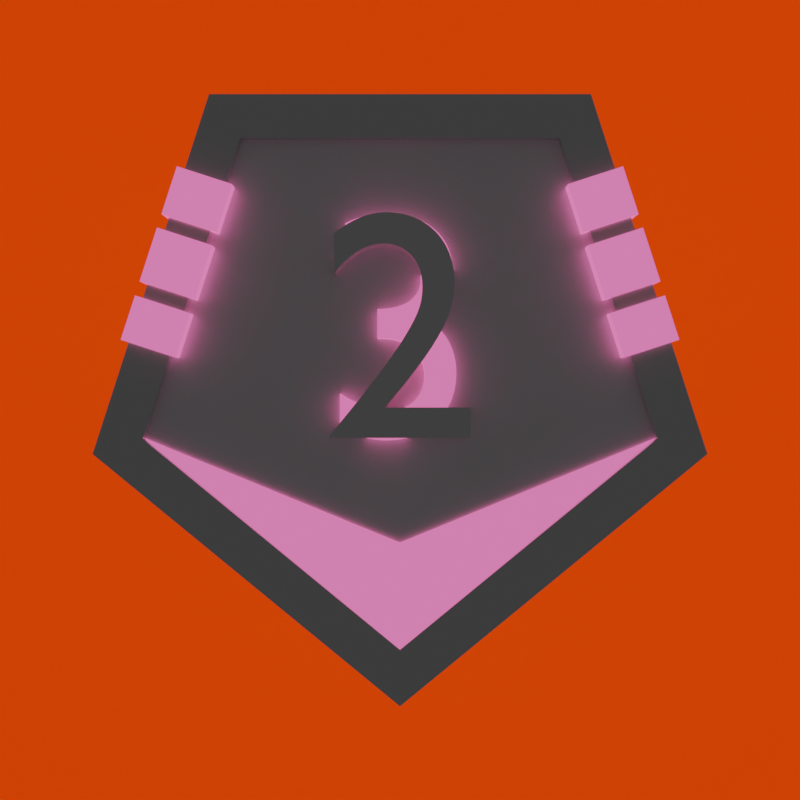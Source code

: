 # Source: badges.blend  (saved by Blender 3.1.7; exported with 4.5.12 LTS)
import bpy
from mathutils import Matrix  # noqa: F401  (used for matrix-valued properties, if any)

bpy.ops.wm.read_factory_settings(use_empty=True)
scene = bpy.context.scene
scene.name = 'Scene'

# ---- collections
col_collection = bpy.data.collections.new('Collection'); scene.collection.children.link(col_collection)

# ---- materials (node trees are filled in below, after node groups)
mat_1 = bpy.data.materials.new('1')
mat_1.use_transparent_shadow = False
mat_4 = bpy.data.materials.new('4')
mat_4.use_transparent_shadow = False
mat_2 = bpy.data.materials.new('2')
mat_2.use_transparent_shadow = False
mat_vrt = bpy.data.materials.new('vrt')
mat_vrt.use_transparent_shadow = False

# ---- material node trees
mat_1.use_nodes = True; mat_1.node_tree.nodes.clear()
_N = mat_1.node_tree.nodes; _L = mat_1.node_tree.links
n0 = _N.new('ShaderNodeBsdfPrincipled'); n0.name = 'Principled BSDF'; n0.location = (10, 300)
n0.distribution = 'GGX'
n0.subsurface_method = 'RANDOM_WALK_SKIN'
n0.inputs[0].default_value = (0.7456, 0.7456, 0.7456, 1.0)
n0.inputs[1].default_value = 0.8455
n0.inputs[2].default_value = 0.2773
n0.inputs[3].default_value = 1.45
n0.inputs[27].default_value = (0.0, 0.0, 0.0, 1.0)
n0.inputs[28].default_value = 1.0
n1 = _N.new('ShaderNodeOutputMaterial'); n1.name = 'Material Output'; n1.location = (300, 300)
_L.new(n0.outputs[0], n1.inputs[0])
n1.is_active_output = True
mat_4.use_nodes = True; mat_4.node_tree.nodes.clear()
_N = mat_4.node_tree.nodes; _L = mat_4.node_tree.links
n0 = _N.new('ShaderNodeBsdfPrincipled'); n0.name = 'Principled BSDF'; n0.location = (10, 300)
n0.distribution = 'GGX'
n0.subsurface_method = 'RANDOM_WALK_SKIN'
n0.inputs[0].default_value = (0.9826, 0.9654, 1.0, 1.0)
n0.inputs[1].default_value = 0.7864
n0.inputs[3].default_value = 1.45
n0.inputs[13].default_value = 0.2364
n0.inputs[27].default_value = (0.0, 0.0, 0.0, 1.0)
n0.inputs[28].default_value = 1.0
n1 = _N.new('ShaderNodeOutputMaterial'); n1.name = 'Material Output'; n1.location = (300, 300)
_L.new(n0.outputs[0], n1.inputs[0])
n1.is_active_output = True
mat_2.use_nodes = True; mat_2.node_tree.nodes.clear()
_N = mat_2.node_tree.nodes; _L = mat_2.node_tree.links
n0 = _N.new('ShaderNodeBsdfPrincipled'); n0.name = 'Principled BSDF'; n0.location = (10, 300)
n0.distribution = 'GGX'
n0.subsurface_method = 'RANDOM_WALK_SKIN'
n0.inputs[0].default_value = (0.8, 0.0, 0.01062, 1.0)
n0.inputs[1].default_value = 0.6818
n0.inputs[2].default_value = 0.1818
n0.inputs[3].default_value = 1.45
n0.inputs[13].default_value = 0.8364
n0.inputs[27].default_value = (1.0, 0.1865, 0.4788, 1.0)
n0.inputs[28].default_value = 1.0
n1 = _N.new('ShaderNodeOutputMaterial'); n1.name = 'Material Output'; n1.location = (300, 300)
_L.new(n0.outputs[0], n1.inputs[0])
n1.is_active_output = True
mat_vrt.use_nodes = True; mat_vrt.node_tree.nodes.clear()
_N = mat_vrt.node_tree.nodes; _L = mat_vrt.node_tree.links
n0 = _N.new('ShaderNodeBsdfPrincipled'); n0.name = 'Principled BSDF'; n0.location = (10, 300)
n0.distribution = 'GGX'
n0.subsurface_method = 'RANDOM_WALK_SKIN'
n0.inputs[0].default_value = (0.0, 0.8, 0.009673, 1.0)
n0.inputs[2].default_value = 1.0
n0.inputs[3].default_value = 1.45
n0.inputs[27].default_value = (1.0, 0.00459, 0.0, 1.0)
n0.inputs[28].default_value = 1.0
n1 = _N.new('ShaderNodeOutputMaterial'); n1.name = 'Material Output'; n1.location = (300, 300)
_L.new(n0.outputs[0], n1.inputs[0])
n1.is_active_output = True

# ---- world
world_world = bpy.data.worlds.new('World'); scene.world = world_world
world_world.use_nodes = True; world_world.node_tree.nodes.clear()
_N = world_world.node_tree.nodes; _L = world_world.node_tree.links
n0 = _N.new('ShaderNodeOutputWorld'); n0.name = 'World Output'; n0.location = (300, 300)
n1 = _N.new('ShaderNodeBackground'); n1.name = 'Background'; n1.location = (10, 300)
n1.inputs[0].default_value = (0.05088, 0.05088, 0.05088, 1.0)
_L.new(n1.outputs[0], n0.inputs[0])
n0.is_active_output = True
world_world.color = (0.05088, 0.05088, 0.05088)
world_world.use_sun_shadow = False
world_world.sun_shadow_jitter_overblur = 0.0

# ---- cameras
cam_camera_001 = bpy.data.cameras.new('Camera.001')

# ---- meshes
me_cube_003 = bpy.data.meshes.new('Cube.003')
me_cube_003.from_pydata([(0.2672, -0.04737, 0.4283), (0.0, -0.04737, -0.4283), (0.4302, -0.04737, -0.07539), (-0.2672, -0.04737, 0.4283), (-0.4302, -0.04737, -0.07539), (0.2672, 0.0, 0.4283), (0.0, 0.0, -0.4283), (0.4302, 0.0, -0.07539), (-0.2672, 0.0, 0.4283), (-0.4302, 0.0, -0.07539), (0.0, -0.04737, -0.3491), (0.3598, -0.04737, -0.05396), (0.2234, -0.04737, 0.3673), (-0.3598, -0.04737, -0.05396), (-0.2234, -0.04737, 0.3673), (0.0, -0.0315, -0.3491), (0.3598, -0.0315, -0.05396), (0.2234, -0.0315, 0.3673), (-0.3598, -0.0315, -0.05396), (-0.2234, -0.0315, 0.3673), (0.2672, 0.04737, 0.4283), (0.0, 0.04737, -0.4283), (0.4302, 0.04737, -0.07539), (-0.2672, 0.04737, 0.4283), (-0.4302, 0.04737, -0.07539), (0.0, 0.04737, -0.3491), (0.3598, 0.04737, -0.05396), (0.2234, 0.04737, 0.3673), (-0.3598, 0.04737, -0.05396), (-0.2234, 0.04737, 0.3673), (0.0, 0.0315, -0.3491), (0.3598, 0.0315, -0.05396), (0.2234, 0.0315, 0.3673), (-0.3598, 0.0315, -0.05396), (-0.2234, 0.0315, 0.3673)], [], [(7, 5, 0, 2), (9, 4, 3, 8), (1, 2, 11, 10), (0, 5, 8, 3), (4, 9, 6, 1), (2, 1, 6, 7), (12, 14, 19, 17), (0, 3, 14, 12), (3, 4, 13, 14), (4, 1, 10, 13), (2, 0, 12, 11), (13, 10, 15, 18), (10, 11, 16, 15), (14, 13, 18, 19), (11, 12, 17, 16), (7, 22, 20, 5), (9, 8, 23, 24), (21, 25, 26, 22), (20, 23, 8, 5), (24, 21, 6, 9), (22, 7, 6, 21), (27, 32, 34, 29), (20, 27, 29, 23), (23, 29, 28, 24), (24, 28, 25, 21), (22, 26, 27, 20), (28, 33, 30, 25), (25, 30, 31, 26), (29, 34, 33, 28), (26, 31, 32, 27)])
_uv = me_cube_003.uv_layers.new(name='UVMap')
_uv.uv.foreach_set('vector', [0.5, 0.3479, 0.5, 0.9333, 0.4449, 0.9333, 0.4449, 0.3479, 0.5, 0.3479, 0.4449, 0.3479, 0.4449, 0.9333, 0.5, 0.9333, 0.5, -0.0624, 1.0, 0.3479, 0.9182, 0.3728, 0.5, 0.02966, 0.8105, 0.4449, 0.8105, 0.5, 0.1895, 0.5, 0.1895, 0.4449, 2.98e-08, 0.4449, 2.98e-08, 0.5, 0.5, 0.5, 0.5, 0.4449, 1.0, 0.4449, 0.5, 0.4449, 0.5, 0.5, 1.0, 0.5, 0.7597, 0.4449, 0.2403, 0.4449, 0.2403, 0.4634, 0.7597, 0.4634, 0.8105, 0.9333, 0.1895, 0.9333, 0.2403, 0.8624, 0.7597, 0.8624, 0.1895, 0.9333, 2.98e-08, 0.3479, 0.08184, 0.3728, 0.2403, 0.8624, 2.98e-08, 0.3479, 0.5, -0.0624, 0.5, 0.02966, 0.08184, 0.3728, 1.0, 0.3479, 0.8105, 0.9333, 0.7597, 0.8624, 0.9182, 0.3728, 0.08184, 0.4449, 0.5, 0.4449, 0.5, 0.4634, 0.08184, 0.4634, 0.5, 0.4449, 0.9182, 0.4449, 0.9182, 0.4634, 0.5, 0.4634, 0.4449, 0.8624, 0.4449, 0.3728, 0.4634, 0.3728, 0.4634, 0.8624, 0.4449, 0.3728, 0.4449, 0.8624, 0.4634, 0.8624, 0.4634, 0.3728, 0.5, 0.3479, 0.5551, 0.3479, 0.5551, 0.9333, 0.5, 0.9333, 0.5, 0.3479, 0.5, 0.9333, 0.5551, 0.9333, 0.5551, 0.3479, 0.5, -0.0624, 0.5, 0.02966, 0.9182, 0.3728, 1.0, 0.3479, 0.8105, 0.5551, 0.1895, 0.5551, 0.1895, 0.5, 0.8105, 0.5, 2.98e-08, 0.5551, 0.5, 0.5551, 0.5, 0.5, 2.98e-08, 0.5, 1.0, 0.5551, 1.0, 0.5, 0.5, 0.5, 0.5, 0.5551, 0.7597, 0.5551, 0.7597, 0.5366, 0.2403, 0.5366, 0.2403, 0.5551, 0.8105, 0.9333, 0.7597, 0.8624, 0.2403, 0.8624, 0.1895, 0.9333, 0.1895, 0.9333, 0.2403, 0.8624, 0.08184, 0.3728, 2.98e-08, 0.3479, 2.98e-08, 0.3479, 0.08184, 0.3728, 0.5, 0.02966, 0.5, -0.0624, 1.0, 0.3479, 0.9182, 0.3728, 0.7597, 0.8624, 0.8105, 0.9333, 0.08184, 0.5551, 0.08184, 0.5366, 0.5, 0.5366, 0.5, 0.5551, 0.5, 0.5551, 0.5, 0.5366, 0.9182, 0.5366, 0.9182, 0.5551, 0.5551, 0.8624, 0.5366, 0.8624, 0.5366, 0.3728, 0.5551, 0.3728, 0.5551, 0.3728, 0.5366, 0.3728, 0.5366, 0.8624, 0.5551, 0.8624])
me_cube_003.materials.append(mat_1)
me_cube_003.use_remesh_fix_poles = True
me_cube_003.use_remesh_preserve_attributes = False
me_cube_003.update()
me_cube_004 = bpy.data.meshes.new('Cube.004')
me_cube_004.from_pydata([(0.0, -0.0315, -0.3491), (0.3598, -0.0315, -0.05396), (0.2234, -0.0315, 0.3673), (-0.3598, -0.0315, -0.05396), (-0.2234, -0.0315, 0.3673), (0.0, -0.0315, -0.2014), (0.0, 0.0315, -0.3491), (0.3598, 0.0315, -0.05396), (0.2234, 0.0315, 0.3673), (-0.3598, 0.0315, -0.05396), (-0.2234, 0.0315, 0.3673), (0.0, 0.0315, -0.2014)], [], [(1, 0, 5), (3, 5, 0), (1, 5, 3, 4, 2), (7, 11, 6), (9, 6, 11), (7, 8, 10, 9, 11)])
_uv = me_cube_004.uv_layers.new(name='UVMap')
_uv.uv.foreach_set('vector', [1.0, 0.5723, 0.5, 0.1621, 0.5, 0.3674, 0.0, 0.5723, 0.5, 0.3674, 0.5, 0.1621, 1.0, 0.5723, 0.5, 0.3674, 0.0, 0.5723, 0.1895, 1.158, 0.8105, 1.158, 1.0, 0.5723, 0.5, 0.3674, 0.5, 0.1621, 0.0, 0.5723, 0.5, 0.1621, 0.5, 0.3674, 1.0, 0.5723, 0.8105, 1.158, 0.1895, 1.158, 0.0, 0.5723, 0.5, 0.3674])
me_cube_004.materials.append(mat_4)
me_cube_004.use_remesh_fix_poles = True
me_cube_004.use_remesh_preserve_attributes = False
me_cube_004.update()
me_cube_005 = bpy.data.meshes.new('Cube.005')
me_cube_005.from_pydata([(0.0, -0.0315, -0.3491), (0.3598, -0.0315, -0.05396), (-0.3598, -0.0315, -0.05396), (0.0, -0.0315, -0.2014), (2.317e-09, -0.04548, -0.3491), (0.3598, -0.03677, -0.05396), (-0.3598, -0.03677, -0.05396), (2.317e-09, -0.03677, -0.2014), (0.0, 0.0315, -0.3491), (0.3598, 0.0315, -0.05396), (-0.3598, 0.0315, -0.05396), (0.0, 0.0315, -0.2014), (2.317e-09, 0.04548, -0.3491), (0.3598, 0.03677, -0.05396), (-0.3598, 0.03677, -0.05396), (2.317e-09, 0.03677, -0.2014)], [], [(5, 4, 7), (6, 7, 4), (2, 3, 7, 6), (1, 0, 4, 5), (3, 1, 5, 7), (0, 2, 6, 4), (13, 15, 12), (14, 12, 15), (10, 14, 15, 11), (9, 13, 12, 8), (11, 15, 13, 9), (8, 12, 14, 10)])
_uv = me_cube_005.uv_layers.new(name='UVMap')
_uv.uv.foreach_set('vector', [1.0, 0.6709, 0.5, 0.2606, 0.5, 0.466, 0.0, 0.6709, 0.5, 0.466, 0.5, 0.2606, 0.0, 0.4562, 0.5, 0.4562, 0.5, 0.4489, 0.0, 0.4489, 1.0, 0.4562, 0.5, 0.4562, 0.5, 0.4368, 1.0, 0.4489, 0.5, 0.4562, 1.0, 0.4562, 1.0, 0.4489, 0.5, 0.4489, 0.5, 0.4562, 0.0, 0.4562, 0.0, 0.4489, 0.5, 0.4368, 1.0, 0.6709, 0.5, 0.466, 0.5, 0.2606, 0.0, 0.6709, 0.5, 0.2606, 0.5, 0.466, 0.0, 0.5438, 0.0, 0.5511, 0.5, 0.5511, 0.5, 0.5438, 1.0, 0.5438, 1.0, 0.5511, 0.5, 0.5632, 0.5, 0.5438, 0.5, 0.5438, 0.5, 0.5511, 1.0, 0.5511, 1.0, 0.5438, 0.5, 0.5438, 0.5, 0.5632, 0.0, 0.5511, 0.0, 0.5438])
me_cube_005.materials.append(mat_2)
me_cube_005.use_remesh_fix_poles = True
me_cube_005.use_remesh_preserve_attributes = False
me_cube_005.update()
me_cube_007 = bpy.data.meshes.new('Cube.007')
me_cube_007.from_pydata([(0.3116, -0.05855, 0.0592), (0.2335, -0.05855, 0.3002), (0.3116, 0.05855, 0.0592), (0.2335, 0.05855, 0.3002), (0.3879, -0.05855, 0.08395), (0.3098, -0.05855, 0.3249), (0.3879, 0.05855, 0.08395), (0.3098, 0.05855, 0.3249), (0.255, -0.05855, 0.2338), (0.255, 0.05855, 0.2338), (0.3313, 0.05855, 0.2586), (0.3313, -0.05855, 0.2586), (0.2611, 0.05855, 0.2151), (0.3374, 0.05855, 0.2399), (0.3374, -0.05855, 0.2399), (0.2611, -0.05855, 0.2151), (0.2854, 0.05855, 0.1402), (0.3617, 0.05855, 0.1649), (0.3617, -0.05855, 0.1649), (0.2854, -0.05855, 0.1402), (0.2916, 0.05855, 0.1209), (0.3679, 0.05855, 0.1456), (0.3679, -0.05855, 0.1456), (0.2916, -0.05855, 0.1209), (-0.3116, -0.05855, 0.0592), (-0.2335, -0.05855, 0.3002), (-0.3116, 0.05855, 0.0592), (-0.2335, 0.05855, 0.3002), (-0.3879, -0.05855, 0.08395), (-0.3098, -0.05855, 0.3249), (-0.3879, 0.05855, 0.08395), (-0.3098, 0.05855, 0.3249), (-0.255, -0.05855, 0.2338), (-0.255, 0.05855, 0.2338), (-0.3313, 0.05855, 0.2586), (-0.3313, -0.05855, 0.2586), (-0.2611, 0.05855, 0.2151), (-0.3374, 0.05855, 0.2399), (-0.3374, -0.05855, 0.2399), (-0.2611, -0.05855, 0.2151), (-0.2854, 0.05855, 0.1402), (-0.3617, 0.05855, 0.1649), (-0.3617, -0.05855, 0.1649), (-0.2854, -0.05855, 0.1402), (-0.2916, 0.05855, 0.1209), (-0.3679, 0.05855, 0.1456), (-0.3679, -0.05855, 0.1456), (-0.2916, -0.05855, 0.1209)], [], [(8, 1, 3, 9), (9, 3, 7, 10), (10, 7, 5, 11), (11, 5, 1, 8), (2, 6, 4, 0), (7, 3, 1, 5), (19, 15, 12, 16), (16, 12, 13, 17), (17, 13, 14, 18), (18, 14, 15, 19), (18, 19, 16, 17), (23, 22, 21, 20), (15, 14, 13, 12), (11, 8, 9, 10), (0, 23, 20, 2), (2, 20, 21, 6), (6, 21, 22, 4), (4, 22, 23, 0), (32, 33, 27, 25), (33, 34, 31, 27), (34, 35, 29, 31), (35, 32, 25, 29), (26, 24, 28, 30), (31, 29, 25, 27), (43, 40, 36, 39), (40, 41, 37, 36), (41, 42, 38, 37), (42, 43, 39, 38), (42, 41, 40, 43), (47, 44, 45, 46), (39, 36, 37, 38), (35, 34, 33, 32), (24, 26, 44, 47), (26, 30, 45, 44), (30, 28, 46, 45), (28, 24, 47, 46)])
_uv = me_cube_007.uv_layers.new(name='UVMap')
_uv.uv.foreach_set('vector', [0.4245, 0.5557, 0.4245, 0.6412, 0.5755, 0.6412, 0.5755, 0.5557, 0.8287, 0.5557, 0.8009, 0.6412, 0.8993, 0.6731, 0.9271, 0.5876, 0.5755, 0.5876, 0.5755, 0.6731, 0.4245, 0.6731, 0.4245, 0.5876, 0.9271, 0.5876, 0.8993, 0.6731, 0.8009, 0.6412, 0.8287, 0.5557, 0.9016, 0.5755, 1.0, 0.5755, 1.0, 0.4245, 0.9016, 0.4245, 0.8993, 0.5755, 0.8009, 0.5755, 0.8009, 0.4245, 0.8993, 0.4245, 0.4245, 0.435, 0.4245, 0.5316, 0.5755, 0.5316, 0.5755, 0.435, 0.8678, 0.435, 0.8365, 0.5316, 0.9349, 0.5635, 0.9662, 0.4669, 0.5755, 0.4669, 0.5755, 0.5635, 0.4245, 0.5635, 0.4245, 0.4669, 0.9662, 0.4669, 0.9349, 0.5635, 0.8365, 0.5316, 0.8678, 0.435, 0.9662, 0.4245, 0.8678, 0.4245, 0.8678, 0.5755, 0.9662, 0.5755, 0.8758, 0.4245, 0.9742, 0.4245, 0.9742, 0.5755, 0.8758, 0.5755, 0.8365, 0.4245, 0.9349, 0.4245, 0.9349, 0.5755, 0.8365, 0.5755, 0.9271, 0.4245, 0.8287, 0.4245, 0.8287, 0.5755, 0.9271, 0.5755, 0.4245, 0.3306, 0.4245, 0.4102, 0.5755, 0.4102, 0.5755, 0.3306, 0.9016, 0.3306, 0.8758, 0.4102, 0.9742, 0.442, 1.0, 0.3625, 0.5755, 0.3625, 0.5755, 0.442, 0.4245, 0.442, 0.4245, 0.3625, 1.0, 0.3625, 0.9742, 0.442, 0.8758, 0.4102, 0.9016, 0.3306, 0.4245, 0.5557, 0.5755, 0.5557, 0.5755, 0.6412, 0.4245, 0.6412, 0.1713, 0.5557, 0.07295, 0.5876, 0.1007, 0.6731, 0.1991, 0.6412, 0.5755, 0.5876, 0.4245, 0.5876, 0.4245, 0.6731, 0.5755, 0.6731, 0.07295, 0.5876, 0.1713, 0.5557, 0.1991, 0.6412, 0.1007, 0.6731, 0.0984, 0.5755, 0.0984, 0.4245, 2.98e-08, 0.4245, -5.96e-08, 0.5755, 0.1007, 0.5755, 0.1007, 0.4245, 0.1991, 0.4245, 0.1991, 0.5755, 0.4245, 0.435, 0.5755, 0.435, 0.5755, 0.5316, 0.4245, 0.5316, 0.1322, 0.435, 0.03382, 0.4669, 0.06514, 0.5635, 0.1635, 0.5316, 0.5755, 0.4669, 0.4245, 0.4669, 0.4245, 0.5635, 0.5755, 0.5635, 0.03382, 0.4669, 0.1322, 0.435, 0.1635, 0.5316, 0.06514, 0.5635, 0.03382, 0.4245, 0.03382, 0.5755, 0.1322, 0.5755, 0.1322, 0.4245, 0.1242, 0.4245, 0.1242, 0.5755, 0.02577, 0.5755, 0.02577, 0.4245, 0.1635, 0.4245, 0.1635, 0.5755, 0.06514, 0.5755, 0.06514, 0.4245, 0.07295, 0.4245, 0.07295, 0.5755, 0.1713, 0.5755, 0.1713, 0.4245, 0.4245, 0.3306, 0.5755, 0.3306, 0.5755, 0.4102, 0.4245, 0.4102, 0.0984, 0.3306, -5.96e-08, 0.3625, 0.02577, 0.442, 0.1242, 0.4102, 0.5755, 0.3625, 0.4245, 0.3625, 0.4245, 0.442, 0.5755, 0.442, 2.98e-08, 0.3625, 0.0984, 0.3306, 0.1242, 0.4102, 0.02577, 0.442])
me_cube_007.materials.append(mat_2)
me_cube_007.use_remesh_fix_poles = True
me_cube_007.use_remesh_preserve_attributes = False
me_cube_007.update()
me_cube_008 = bpy.data.meshes.new('Cube.008')
me_cube_008.from_pydata([(-1.0, -1.0, -1.0), (-1.0, -1.0, 1.0), (-1.0, 1.0, -1.0), (-1.0, 1.0, 1.0), (1.0, -1.0, -1.0), (1.0, -1.0, 1.0), (1.0, 1.0, -1.0), (1.0, 1.0, 1.0)], [], [(0, 1, 3, 2), (2, 3, 7, 6), (6, 7, 5, 4), (4, 5, 1, 0), (2, 6, 4, 0), (7, 3, 1, 5)])
_uv = me_cube_008.uv_layers.new(name='UVMap')
_uv.uv.foreach_set('vector', [0.375, 0.0, 0.625, 0.0, 0.625, 0.25, 0.375, 0.25, 0.375, 0.25, 0.625, 0.25, 0.625, 0.5, 0.375, 0.5, 0.375, 0.5, 0.625, 0.5, 0.625, 0.75, 0.375, 0.75, 0.375, 0.75, 0.625, 0.75, 0.625, 1.0, 0.375, 1.0, 0.125, 0.5, 0.375, 0.5, 0.375, 0.75, 0.125, 0.75, 0.625, 0.5, 0.875, 0.5, 0.875, 0.75, 0.625, 0.75])
me_cube_008.materials.append(mat_vrt)
me_cube_008.use_remesh_fix_poles = True
me_cube_008.use_remesh_preserve_attributes = False
me_cube_008.update()

# ---- curves / text
txt_text = bpy.data.curves.new('Text', 'FONT')
txt_text.dimensions = '2D'
txt_text.body = '2'
txt_text.extrude = 0.04
txt_text.align_x = 'CENTER'
txt_text_001 = bpy.data.curves.new('Text.001', 'FONT')
txt_text_001.dimensions = '2D'
txt_text_001.body = '3'
txt_text_001.materials.append(mat_2)
txt_text_001.extrude = 0.04
txt_text_001.align_x = 'CENTER'

# ---- objects
ob_camera = bpy.data.objects.new('Camera', cam_camera_001)
ob_cube = bpy.data.objects.new('Cube', me_cube_003)
ob_cube_001 = bpy.data.objects.new('Cube.001', me_cube_004)
ob_cube_002 = bpy.data.objects.new('Cube.002', me_cube_005)
ob_cube_003 = bpy.data.objects.new('Cube.003', me_cube_007)
ob_text = bpy.data.objects.new('Text', txt_text)
ob_text_001 = bpy.data.objects.new('Text.001', txt_text_001)
ob_cube_004 = bpy.data.objects.new('Cube.004', me_cube_008)

# ---- transforms, parenting, visibility, modifiers, constraints
ob_camera.location = (0.0, -1.601, 1.764e-07)
ob_camera.rotation_euler = (1.571, 0.0, 0.0)
ob_cube.location = (0.0, 0.0, 0.0)
ob_cube_001.location = (0.0, 0.0, 0.0)
ob_cube_002.location = (0.0, 0.0, 0.0)
ob_cube_003.location = (0.0, 0.0, 0.0)
ob_text.location = (0.0, -0.05007, -0.05198)
ob_text.rotation_euler = (1.571, -0.0, 0.0)
ob_text.scale = (0.4508, 0.4508, 0.4508)
ob_text_001.location = (0.0, -0.03716, -0.05198)
ob_text_001.rotation_euler = (1.571, -0.0, 0.0)
ob_text_001.scale = (0.4508, 0.4508, 0.4508)
ob_cube_004.location = (0.0, 0.4707, 0.0)
ob_cube_004.scale = (1.0, -0.01369, 1.0)

# ---- collection membership
col_collection.objects.link(ob_camera)
col_collection.objects.link(ob_cube)
col_collection.objects.link(ob_cube_001)
col_collection.objects.link(ob_cube_002)
col_collection.objects.link(ob_cube_003)
col_collection.objects.link(ob_text)
col_collection.objects.link(ob_text_001)
col_collection.objects.link(ob_cube_004)

# ---- scene / render settings (as saved in the file)
scene.camera = ob_camera
scene.frame_start = 1; scene.frame_end = 250; scene.frame_set(1)
scene.render.engine = 'BLENDER_EEVEE_NEXT'
scene.render.image_settings.compression = 0
scene.render.resolution_x = 2000
scene.render.resolution_y = 2000
scene.cycles.feature_set = 'EXPERIMENTAL'
scene.cycles.samples = 20
scene.cycles.sampling_pattern = 'TABULATED_SOBOL'
scene.cycles.use_light_tree = False
scene.eevee.use_gtao = True
scene.eevee.use_raytracing = True
scene.view_settings.view_transform = 'Filmic'
bpy.context.view_layer.update()
